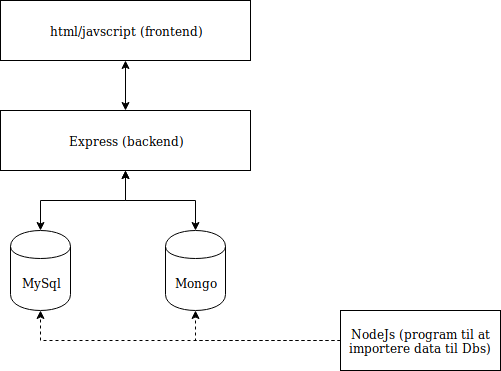

The diagram above was exported from draw.io. Its source (the exported page's mxGraphModel, read from the mxfile embedded in the PNG):
<mxGraphModel dx="773" dy="443" grid="1" gridSize="10" guides="1" tooltips="1" connect="1" arrows="1" fold="1" page="1" pageScale="1" pageWidth="850" pageHeight="1100" math="0" shadow="0">
  <root>
    <mxCell id="0" />
    <mxCell id="1" parent="0" />
    <mxCell id="_IZvzkkUBpz3hBW_tIi9-1" value="MySql" style="shape=cylinder;whiteSpace=wrap;html=1;boundedLbl=1;backgroundOutline=1;" parent="1" vertex="1">
      <mxGeometry x="210" y="290" width="60" height="80" as="geometry" />
    </mxCell>
    <mxCell id="_IZvzkkUBpz3hBW_tIi9-2" value="Mongo" style="shape=cylinder;whiteSpace=wrap;html=1;boundedLbl=1;backgroundOutline=1;" parent="1" vertex="1">
      <mxGeometry x="365" y="290" width="60" height="80" as="geometry" />
    </mxCell>
    <mxCell id="_IZvzkkUBpz3hBW_tIi9-9" style="edgeStyle=orthogonalEdgeStyle;rounded=0;orthogonalLoop=1;jettySize=auto;html=1;exitX=0.5;exitY=1;exitDx=0;exitDy=0;entryX=0.5;entryY=0;entryDx=0;entryDy=0;startArrow=classic;startFill=1;" parent="1" source="_IZvzkkUBpz3hBW_tIi9-3" target="_IZvzkkUBpz3hBW_tIi9-1" edge="1">
      <mxGeometry relative="1" as="geometry" />
    </mxCell>
    <mxCell id="_IZvzkkUBpz3hBW_tIi9-10" style="edgeStyle=orthogonalEdgeStyle;rounded=0;orthogonalLoop=1;jettySize=auto;html=1;entryX=0.5;entryY=0;entryDx=0;entryDy=0;startArrow=classic;startFill=1;" parent="1" source="_IZvzkkUBpz3hBW_tIi9-3" target="_IZvzkkUBpz3hBW_tIi9-2" edge="1">
      <mxGeometry relative="1" as="geometry" />
    </mxCell>
    <mxCell id="_IZvzkkUBpz3hBW_tIi9-3" value="Express (backend)" style="rounded=0;whiteSpace=wrap;html=1;" parent="1" vertex="1">
      <mxGeometry x="200" y="170" width="250" height="60" as="geometry" />
    </mxCell>
    <mxCell id="_IZvzkkUBpz3hBW_tIi9-8" style="edgeStyle=orthogonalEdgeStyle;rounded=0;orthogonalLoop=1;jettySize=auto;html=1;entryX=0.5;entryY=0;entryDx=0;entryDy=0;startArrow=classic;startFill=1;" parent="1" source="_IZvzkkUBpz3hBW_tIi9-4" target="_IZvzkkUBpz3hBW_tIi9-3" edge="1">
      <mxGeometry relative="1" as="geometry" />
    </mxCell>
    <mxCell id="_IZvzkkUBpz3hBW_tIi9-4" value="html/javscript (frontend)" style="rounded=0;whiteSpace=wrap;html=1;" parent="1" vertex="1">
      <mxGeometry x="200" y="60" width="250" height="60" as="geometry" />
    </mxCell>
    <mxCell id="_IZvzkkUBpz3hBW_tIi9-11" style="edgeStyle=orthogonalEdgeStyle;rounded=0;orthogonalLoop=1;jettySize=auto;html=1;entryX=0.5;entryY=1;entryDx=0;entryDy=0;startArrow=none;startFill=0;dashed=1;" parent="1" source="_IZvzkkUBpz3hBW_tIi9-6" target="_IZvzkkUBpz3hBW_tIi9-2" edge="1">
      <mxGeometry relative="1" as="geometry" />
    </mxCell>
    <mxCell id="_IZvzkkUBpz3hBW_tIi9-12" style="edgeStyle=orthogonalEdgeStyle;rounded=0;orthogonalLoop=1;jettySize=auto;html=1;entryX=0.5;entryY=1;entryDx=0;entryDy=0;startArrow=none;startFill=0;endArrow=classic;endFill=1;dashed=1;" parent="1" source="_IZvzkkUBpz3hBW_tIi9-6" target="_IZvzkkUBpz3hBW_tIi9-1" edge="1">
      <mxGeometry relative="1" as="geometry" />
    </mxCell>
    <mxCell id="_IZvzkkUBpz3hBW_tIi9-6" value="NodeJs (program til at importere data til Dbs)" style="rounded=0;whiteSpace=wrap;html=1;" parent="1" vertex="1">
      <mxGeometry x="540" y="370" width="160" height="60" as="geometry" />
    </mxCell>
  </root>
</mxGraphModel>